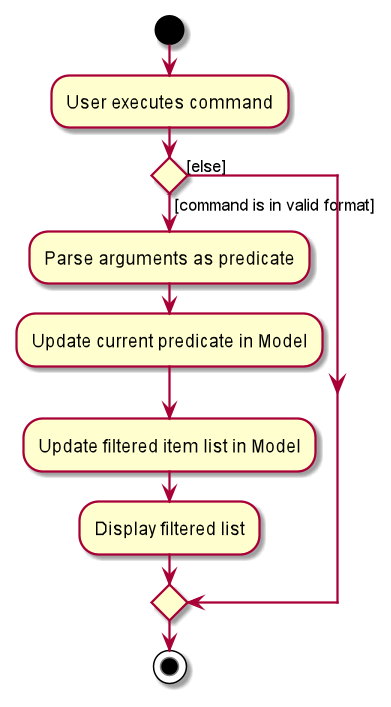

The diagram above was rendered by PlantUML. Its source (embedded in the PNG):
@startuml
start
:User executes command;

'Since the beta syntax does not support placing the condition outside the
'diamond we place it as the true branch instead.

if () then ([command is in valid format])
    :Parse arguments as predicate;
    :Update current predicate in Model;
    :Update filtered item list in Model;
    :Display filtered list;
else ([else])
endif
stop
@enduml